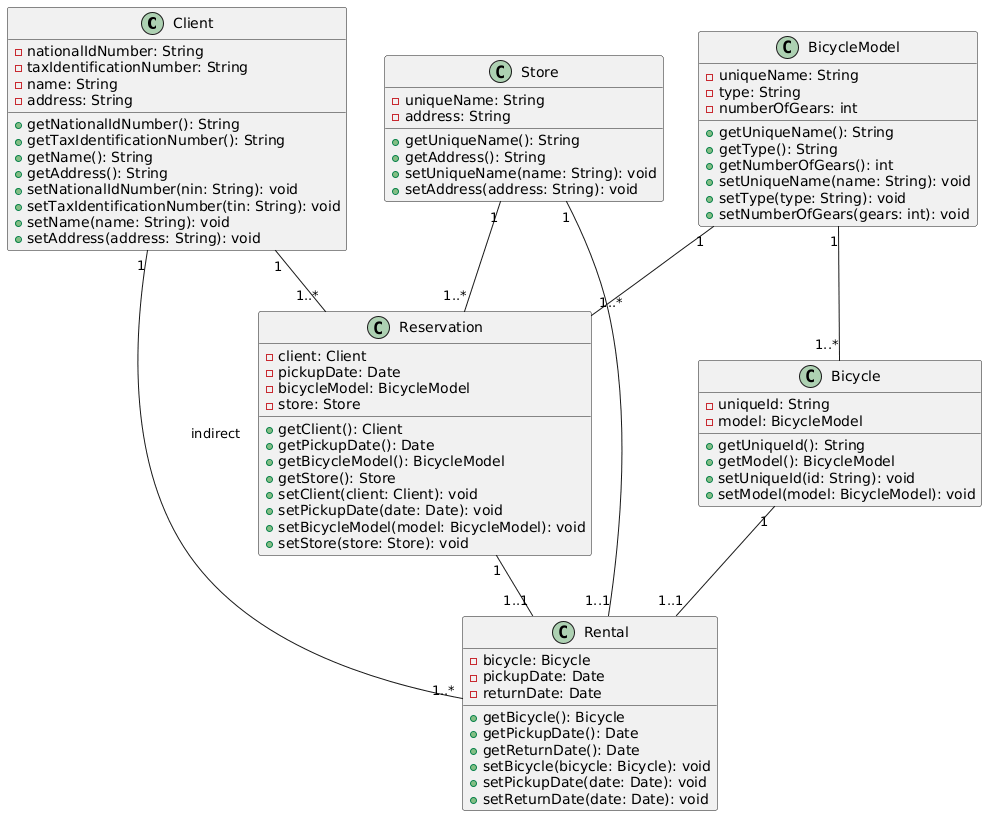

The diagram above was rendered by PlantUML. Its source (embedded in the PNG):
@startuml
class Client {
    - nationalIdNumber: String
    - taxIdentificationNumber: String
    - name: String
    - address: String
    + getNationalIdNumber(): String
    + getTaxIdentificationNumber(): String
    + getName(): String
    + getAddress(): String
    + setNationalIdNumber(nin: String): void
    + setTaxIdentificationNumber(tin: String): void
    + setName(name: String): void
    + setAddress(address: String): void
}

class BicycleModel {
    - uniqueName: String
    - type: String
    - numberOfGears: int
    + getUniqueName(): String
    + getType(): String
    + getNumberOfGears(): int
    + setUniqueName(name: String): void
    + setType(type: String): void
    + setNumberOfGears(gears: int): void
}

class Bicycle {
    - uniqueId: String
    - model: BicycleModel
    + getUniqueId(): String
    + getModel(): BicycleModel
    + setUniqueId(id: String): void
    + setModel(model: BicycleModel): void
}

class Store {
    - uniqueName: String
    - address: String
    + getUniqueName(): String
    + getAddress(): String
    + setUniqueName(name: String): void
    + setAddress(address: String): void
}

class Reservation {
    - client: Client
    - pickupDate: Date
    - bicycleModel: BicycleModel
    - store: Store
    + getClient(): Client
    + getPickupDate(): Date
    + getBicycleModel(): BicycleModel
    + getStore(): Store
    + setClient(client: Client): void
    + setPickupDate(date: Date): void
    + setBicycleModel(model: BicycleModel): void
    + setStore(store: Store): void
}

class Rental {
    - bicycle: Bicycle
    - pickupDate: Date
    - returnDate: Date
    + getBicycle(): Bicycle
    + getPickupDate(): Date
    + getReturnDate(): Date
    + setBicycle(bicycle: Bicycle): void
    + setPickupDate(date: Date): void
    + setReturnDate(date: Date): void
}

Client "1" -- "1..*" Reservation
Client "1" -- "1..*" Rental : indirect
BicycleModel "1" -- "1..*" Bicycle
BicycleModel "1" -- "1..*" Reservation
Bicycle "1" -- "1..1" Rental
Store "1" -- "1..*" Reservation
Store "1" -- "1..1" Rental
Reservation "1" -- "1..1" Rental
@enduml